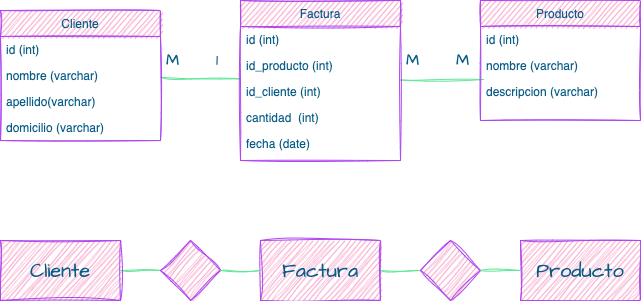

The diagram above was exported from draw.io. Its source (the exported page's mxGraphModel, read from the mxfile embedded in the PNG):
<mxGraphModel dx="946" dy="504" grid="1" gridSize="10" guides="1" tooltips="1" connect="1" arrows="1" fold="1" page="1" pageScale="1" pageWidth="827" pageHeight="1169" math="0" shadow="0">
  <root>
    <mxCell id="WIyWlLk6GJQsqaUBKTNV-0" />
    <mxCell id="WIyWlLk6GJQsqaUBKTNV-1" parent="WIyWlLk6GJQsqaUBKTNV-0" />
    <mxCell id="9GYBACTXhS9GH9Zm11eo-11" style="rounded=0;sketch=1;hachureGap=4;jiggle=2;orthogonalLoop=1;jettySize=auto;html=1;strokeColor=#60E696;fontFamily=Architects Daughter;fontSource=https%3A%2F%2Ffonts.googleapis.com%2Fcss%3Ffamily%3DArchitects%2BDaughter;fontSize=16;fontColor=#095C86;fillColor=#F694C1;endArrow=none;endFill=0;" edge="1" parent="WIyWlLk6GJQsqaUBKTNV-1" source="zkfFHV4jXpPFQw0GAbJ--0" target="zkfFHV4jXpPFQw0GAbJ--17">
      <mxGeometry relative="1" as="geometry" />
    </mxCell>
    <mxCell id="zkfFHV4jXpPFQw0GAbJ--0" value="Cliente" style="swimlane;fontStyle=0;align=center;verticalAlign=top;childLayout=stackLayout;horizontal=1;startSize=26;horizontalStack=0;resizeParent=1;resizeLast=0;collapsible=1;marginBottom=0;rounded=0;shadow=0;strokeWidth=1;fillColor=#F694C1;strokeColor=#AF45ED;fontColor=#095C86;sketch=1;" parent="WIyWlLk6GJQsqaUBKTNV-1" vertex="1">
      <mxGeometry x="80" y="130" width="160" height="130" as="geometry">
        <mxRectangle x="230" y="140" width="160" height="26" as="alternateBounds" />
      </mxGeometry>
    </mxCell>
    <mxCell id="zkfFHV4jXpPFQw0GAbJ--1" value="id (int)" style="text;align=left;verticalAlign=top;spacingLeft=4;spacingRight=4;overflow=hidden;rotatable=0;points=[[0,0.5],[1,0.5]];portConstraint=eastwest;fontColor=#095C86;rounded=0;sketch=1;" parent="zkfFHV4jXpPFQw0GAbJ--0" vertex="1">
      <mxGeometry y="26" width="160" height="26" as="geometry" />
    </mxCell>
    <mxCell id="9GYBACTXhS9GH9Zm11eo-7" value="nombre (varchar)" style="text;align=left;verticalAlign=top;spacingLeft=4;spacingRight=4;overflow=hidden;rotatable=0;points=[[0,0.5],[1,0.5]];portConstraint=eastwest;fontColor=#095C86;rounded=0;sketch=1;" vertex="1" parent="zkfFHV4jXpPFQw0GAbJ--0">
      <mxGeometry y="52" width="160" height="26" as="geometry" />
    </mxCell>
    <mxCell id="zkfFHV4jXpPFQw0GAbJ--2" value="apellido(varchar)" style="text;align=left;verticalAlign=top;spacingLeft=4;spacingRight=4;overflow=hidden;rotatable=0;points=[[0,0.5],[1,0.5]];portConstraint=eastwest;rounded=0;shadow=0;html=0;fontColor=#095C86;sketch=1;" parent="zkfFHV4jXpPFQw0GAbJ--0" vertex="1">
      <mxGeometry y="78" width="160" height="26" as="geometry" />
    </mxCell>
    <mxCell id="zkfFHV4jXpPFQw0GAbJ--3" value="domicilio (varchar)" style="text;align=left;verticalAlign=top;spacingLeft=4;spacingRight=4;overflow=hidden;rotatable=0;points=[[0,0.5],[1,0.5]];portConstraint=eastwest;rounded=0;shadow=0;html=0;fontColor=#095C86;sketch=1;" parent="zkfFHV4jXpPFQw0GAbJ--0" vertex="1">
      <mxGeometry y="104" width="160" height="26" as="geometry" />
    </mxCell>
    <mxCell id="9GYBACTXhS9GH9Zm11eo-12" style="rounded=0;sketch=1;hachureGap=4;jiggle=2;orthogonalLoop=1;jettySize=auto;html=1;entryX=0.019;entryY=0.038;entryDx=0;entryDy=0;entryPerimeter=0;strokeColor=#60E696;fontFamily=Architects Daughter;fontSource=https%3A%2F%2Ffonts.googleapis.com%2Fcss%3Ffamily%3DArchitects%2BDaughter;fontSize=16;fontColor=#095C86;fillColor=#F694C1;endArrow=none;endFill=0;" edge="1" parent="WIyWlLk6GJQsqaUBKTNV-1" source="zkfFHV4jXpPFQw0GAbJ--17" target="9GYBACTXhS9GH9Zm11eo-9">
      <mxGeometry relative="1" as="geometry" />
    </mxCell>
    <mxCell id="zkfFHV4jXpPFQw0GAbJ--17" value="Factura" style="swimlane;fontStyle=0;align=center;verticalAlign=top;childLayout=stackLayout;horizontal=1;startSize=26;horizontalStack=0;resizeParent=1;resizeLast=0;collapsible=1;marginBottom=0;rounded=0;shadow=0;strokeWidth=1;fillColor=#F694C1;strokeColor=#AF45ED;fontColor=#095C86;sketch=1;" parent="WIyWlLk6GJQsqaUBKTNV-1" vertex="1">
      <mxGeometry x="320" y="120" width="160" height="160" as="geometry">
        <mxRectangle x="550" y="140" width="160" height="26" as="alternateBounds" />
      </mxGeometry>
    </mxCell>
    <mxCell id="zkfFHV4jXpPFQw0GAbJ--18" value="id (int)" style="text;align=left;verticalAlign=top;spacingLeft=4;spacingRight=4;overflow=hidden;rotatable=0;points=[[0,0.5],[1,0.5]];portConstraint=eastwest;fontColor=#095C86;rounded=0;sketch=1;" parent="zkfFHV4jXpPFQw0GAbJ--17" vertex="1">
      <mxGeometry y="26" width="160" height="26" as="geometry" />
    </mxCell>
    <mxCell id="zkfFHV4jXpPFQw0GAbJ--19" value="id_producto (int)" style="text;align=left;verticalAlign=top;spacingLeft=4;spacingRight=4;overflow=hidden;rotatable=0;points=[[0,0.5],[1,0.5]];portConstraint=eastwest;rounded=0;shadow=0;html=0;fontColor=#095C86;sketch=1;" parent="zkfFHV4jXpPFQw0GAbJ--17" vertex="1">
      <mxGeometry y="52" width="160" height="26" as="geometry" />
    </mxCell>
    <mxCell id="zkfFHV4jXpPFQw0GAbJ--20" value="id_cliente (int)" style="text;align=left;verticalAlign=top;spacingLeft=4;spacingRight=4;overflow=hidden;rotatable=0;points=[[0,0.5],[1,0.5]];portConstraint=eastwest;rounded=0;shadow=0;html=0;fontColor=#095C86;sketch=1;" parent="zkfFHV4jXpPFQw0GAbJ--17" vertex="1">
      <mxGeometry y="78" width="160" height="26" as="geometry" />
    </mxCell>
    <mxCell id="zkfFHV4jXpPFQw0GAbJ--21" value="cantidad  (int)" style="text;align=left;verticalAlign=top;spacingLeft=4;spacingRight=4;overflow=hidden;rotatable=0;points=[[0,0.5],[1,0.5]];portConstraint=eastwest;rounded=0;shadow=0;html=0;fontColor=#095C86;sketch=1;" parent="zkfFHV4jXpPFQw0GAbJ--17" vertex="1">
      <mxGeometry y="104" width="160" height="26" as="geometry" />
    </mxCell>
    <mxCell id="zkfFHV4jXpPFQw0GAbJ--22" value="fecha (date)" style="text;align=left;verticalAlign=top;spacingLeft=4;spacingRight=4;overflow=hidden;rotatable=0;points=[[0,0.5],[1,0.5]];portConstraint=eastwest;rounded=0;shadow=0;html=0;fontColor=#095C86;sketch=1;" parent="zkfFHV4jXpPFQw0GAbJ--17" vertex="1">
      <mxGeometry y="130" width="160" height="26" as="geometry" />
    </mxCell>
    <mxCell id="9GYBACTXhS9GH9Zm11eo-1" value="Producto" style="swimlane;fontStyle=0;align=center;verticalAlign=top;childLayout=stackLayout;horizontal=1;startSize=26;horizontalStack=0;resizeParent=1;resizeLast=0;collapsible=1;marginBottom=0;rounded=0;shadow=0;strokeWidth=1;fillColor=#F694C1;strokeColor=#AF45ED;fontColor=#095C86;sketch=1;" vertex="1" parent="WIyWlLk6GJQsqaUBKTNV-1">
      <mxGeometry x="560" y="120" width="160" height="120" as="geometry">
        <mxRectangle x="230" y="140" width="160" height="26" as="alternateBounds" />
      </mxGeometry>
    </mxCell>
    <mxCell id="9GYBACTXhS9GH9Zm11eo-2" value="id (int)" style="text;align=left;verticalAlign=top;spacingLeft=4;spacingRight=4;overflow=hidden;rotatable=0;points=[[0,0.5],[1,0.5]];portConstraint=eastwest;fontColor=#095C86;rounded=0;sketch=1;" vertex="1" parent="9GYBACTXhS9GH9Zm11eo-1">
      <mxGeometry y="26" width="160" height="26" as="geometry" />
    </mxCell>
    <mxCell id="9GYBACTXhS9GH9Zm11eo-8" value="nombre (varchar)" style="text;align=left;verticalAlign=top;spacingLeft=4;spacingRight=4;overflow=hidden;rotatable=0;points=[[0,0.5],[1,0.5]];portConstraint=eastwest;fontColor=#095C86;rounded=0;sketch=1;" vertex="1" parent="9GYBACTXhS9GH9Zm11eo-1">
      <mxGeometry y="52" width="160" height="26" as="geometry" />
    </mxCell>
    <mxCell id="9GYBACTXhS9GH9Zm11eo-9" value="descripcion (varchar)" style="text;align=left;verticalAlign=top;spacingLeft=4;spacingRight=4;overflow=hidden;rotatable=0;points=[[0,0.5],[1,0.5]];portConstraint=eastwest;fontColor=#095C86;rounded=0;sketch=1;" vertex="1" parent="9GYBACTXhS9GH9Zm11eo-1">
      <mxGeometry y="78" width="160" height="26" as="geometry" />
    </mxCell>
    <mxCell id="9GYBACTXhS9GH9Zm11eo-19" style="edgeStyle=none;rounded=0;sketch=1;hachureGap=4;jiggle=2;orthogonalLoop=1;jettySize=auto;html=1;entryX=0;entryY=0.5;entryDx=0;entryDy=0;strokeColor=#60E696;fontFamily=Architects Daughter;fontSource=https%3A%2F%2Ffonts.googleapis.com%2Fcss%3Ffamily%3DArchitects%2BDaughter;fontSize=16;fontColor=#095C86;endArrow=none;endFill=0;fillColor=#F694C1;" edge="1" parent="WIyWlLk6GJQsqaUBKTNV-1" source="9GYBACTXhS9GH9Zm11eo-13" target="9GYBACTXhS9GH9Zm11eo-16">
      <mxGeometry relative="1" as="geometry" />
    </mxCell>
    <mxCell id="9GYBACTXhS9GH9Zm11eo-13" value="Cliente" style="rounded=0;whiteSpace=wrap;html=1;sketch=1;hachureGap=4;jiggle=2;strokeColor=#AF45ED;fontFamily=Architects Daughter;fontSource=https%3A%2F%2Ffonts.googleapis.com%2Fcss%3Ffamily%3DArchitects%2BDaughter;fontSize=20;fontColor=#095C86;fillColor=#F694C1;" vertex="1" parent="WIyWlLk6GJQsqaUBKTNV-1">
      <mxGeometry x="80" y="360" width="120" height="60" as="geometry" />
    </mxCell>
    <mxCell id="9GYBACTXhS9GH9Zm11eo-21" style="edgeStyle=none;rounded=0;sketch=1;hachureGap=4;jiggle=2;orthogonalLoop=1;jettySize=auto;html=1;strokeColor=#60E696;fontFamily=Architects Daughter;fontSource=https%3A%2F%2Ffonts.googleapis.com%2Fcss%3Ffamily%3DArchitects%2BDaughter;fontSize=16;fontColor=#095C86;endArrow=none;endFill=0;fillColor=#F694C1;" edge="1" parent="WIyWlLk6GJQsqaUBKTNV-1" source="9GYBACTXhS9GH9Zm11eo-14" target="9GYBACTXhS9GH9Zm11eo-18">
      <mxGeometry relative="1" as="geometry" />
    </mxCell>
    <mxCell id="9GYBACTXhS9GH9Zm11eo-14" value="Factura" style="rounded=0;whiteSpace=wrap;html=1;sketch=1;hachureGap=4;jiggle=2;strokeColor=#AF45ED;fontFamily=Architects Daughter;fontSource=https%3A%2F%2Ffonts.googleapis.com%2Fcss%3Ffamily%3DArchitects%2BDaughter;fontSize=20;fontColor=#095C86;fillColor=#F694C1;" vertex="1" parent="WIyWlLk6GJQsqaUBKTNV-1">
      <mxGeometry x="340" y="360" width="120" height="60" as="geometry" />
    </mxCell>
    <mxCell id="9GYBACTXhS9GH9Zm11eo-15" value="Producto" style="rounded=0;whiteSpace=wrap;html=1;sketch=1;hachureGap=4;jiggle=2;strokeColor=#AF45ED;fontFamily=Architects Daughter;fontSource=https%3A%2F%2Ffonts.googleapis.com%2Fcss%3Ffamily%3DArchitects%2BDaughter;fontSize=20;fontColor=#095C86;fillColor=#F694C1;" vertex="1" parent="WIyWlLk6GJQsqaUBKTNV-1">
      <mxGeometry x="600" y="360" width="120" height="60" as="geometry" />
    </mxCell>
    <mxCell id="9GYBACTXhS9GH9Zm11eo-20" style="edgeStyle=none;rounded=0;sketch=1;hachureGap=4;jiggle=2;orthogonalLoop=1;jettySize=auto;html=1;strokeColor=#60E696;fontFamily=Architects Daughter;fontSource=https%3A%2F%2Ffonts.googleapis.com%2Fcss%3Ffamily%3DArchitects%2BDaughter;fontSize=16;fontColor=#095C86;endArrow=none;endFill=0;fillColor=#F694C1;" edge="1" parent="WIyWlLk6GJQsqaUBKTNV-1" source="9GYBACTXhS9GH9Zm11eo-16" target="9GYBACTXhS9GH9Zm11eo-14">
      <mxGeometry relative="1" as="geometry" />
    </mxCell>
    <mxCell id="9GYBACTXhS9GH9Zm11eo-16" value="" style="rhombus;whiteSpace=wrap;html=1;sketch=1;hachureGap=4;jiggle=2;strokeColor=#AF45ED;fontFamily=Architects Daughter;fontSource=https%3A%2F%2Ffonts.googleapis.com%2Fcss%3Ffamily%3DArchitects%2BDaughter;fontSize=20;fontColor=#095C86;fillColor=#F694C1;" vertex="1" parent="WIyWlLk6GJQsqaUBKTNV-1">
      <mxGeometry x="240" y="360" width="60" height="60" as="geometry" />
    </mxCell>
    <mxCell id="9GYBACTXhS9GH9Zm11eo-22" style="edgeStyle=none;rounded=0;sketch=1;hachureGap=4;jiggle=2;orthogonalLoop=1;jettySize=auto;html=1;strokeColor=#60E696;fontFamily=Architects Daughter;fontSource=https%3A%2F%2Ffonts.googleapis.com%2Fcss%3Ffamily%3DArchitects%2BDaughter;fontSize=16;fontColor=#095C86;endArrow=none;endFill=0;fillColor=#F694C1;" edge="1" parent="WIyWlLk6GJQsqaUBKTNV-1" source="9GYBACTXhS9GH9Zm11eo-18" target="9GYBACTXhS9GH9Zm11eo-15">
      <mxGeometry relative="1" as="geometry" />
    </mxCell>
    <mxCell id="9GYBACTXhS9GH9Zm11eo-18" value="" style="rhombus;whiteSpace=wrap;html=1;sketch=1;hachureGap=4;jiggle=2;strokeColor=#AF45ED;fontFamily=Architects Daughter;fontSource=https%3A%2F%2Ffonts.googleapis.com%2Fcss%3Ffamily%3DArchitects%2BDaughter;fontSize=20;fontColor=#095C86;fillColor=#F694C1;" vertex="1" parent="WIyWlLk6GJQsqaUBKTNV-1">
      <mxGeometry x="500" y="360" width="60" height="60" as="geometry" />
    </mxCell>
    <mxCell id="9GYBACTXhS9GH9Zm11eo-23" value="M" style="text;strokeColor=none;fillColor=none;align=left;verticalAlign=middle;spacingLeft=4;spacingRight=4;overflow=hidden;points=[[0,0.5],[1,0.5]];portConstraint=eastwest;rotatable=0;whiteSpace=wrap;html=1;fontSize=16;sketch=1;hachureGap=4;jiggle=2;fontFamily=Architects Daughter;fontSource=https%3A%2F%2Ffonts.googleapis.com%2Fcss%3Ffamily%3DArchitects%2BDaughter;fontColor=#095C86;" vertex="1" parent="WIyWlLk6GJQsqaUBKTNV-1">
      <mxGeometry x="240" y="165" width="30" height="30" as="geometry" />
    </mxCell>
    <mxCell id="9GYBACTXhS9GH9Zm11eo-24" value="1" style="text;strokeColor=none;fillColor=none;align=left;verticalAlign=middle;spacingLeft=4;spacingRight=4;overflow=hidden;points=[[0,0.5],[1,0.5]];portConstraint=eastwest;rotatable=0;whiteSpace=wrap;html=1;fontSize=16;sketch=1;hachureGap=4;jiggle=2;fontFamily=Architects Daughter;fontSource=https%3A%2F%2Ffonts.googleapis.com%2Fcss%3Ffamily%3DArchitects%2BDaughter;fontColor=#095C86;" vertex="1" parent="WIyWlLk6GJQsqaUBKTNV-1">
      <mxGeometry x="290" y="165" width="30" height="30" as="geometry" />
    </mxCell>
    <mxCell id="9GYBACTXhS9GH9Zm11eo-25" style="edgeStyle=none;rounded=0;sketch=1;hachureGap=4;jiggle=2;orthogonalLoop=1;jettySize=auto;html=1;exitX=0;exitY=0.5;exitDx=0;exitDy=0;strokeColor=#60E696;fontFamily=Architects Daughter;fontSource=https%3A%2F%2Ffonts.googleapis.com%2Fcss%3Ffamily%3DArchitects%2BDaughter;fontSize=16;fontColor=#095C86;endArrow=none;endFill=0;fillColor=#F694C1;" edge="1" parent="WIyWlLk6GJQsqaUBKTNV-1" source="9GYBACTXhS9GH9Zm11eo-24" target="9GYBACTXhS9GH9Zm11eo-24">
      <mxGeometry relative="1" as="geometry" />
    </mxCell>
    <mxCell id="9GYBACTXhS9GH9Zm11eo-27" value="M" style="text;strokeColor=none;fillColor=none;align=left;verticalAlign=middle;spacingLeft=4;spacingRight=4;overflow=hidden;points=[[0,0.5],[1,0.5]];portConstraint=eastwest;rotatable=0;whiteSpace=wrap;html=1;fontSize=16;sketch=1;hachureGap=4;jiggle=2;fontFamily=Architects Daughter;fontSource=https%3A%2F%2Ffonts.googleapis.com%2Fcss%3Ffamily%3DArchitects%2BDaughter;fontColor=#095C86;" vertex="1" parent="WIyWlLk6GJQsqaUBKTNV-1">
      <mxGeometry x="530" y="165" width="30" height="30" as="geometry" />
    </mxCell>
    <mxCell id="9GYBACTXhS9GH9Zm11eo-28" value="M" style="text;strokeColor=none;fillColor=none;align=left;verticalAlign=middle;spacingLeft=4;spacingRight=4;overflow=hidden;points=[[0,0.5],[1,0.5]];portConstraint=eastwest;rotatable=0;whiteSpace=wrap;html=1;fontSize=16;sketch=1;hachureGap=4;jiggle=2;fontFamily=Architects Daughter;fontSource=https%3A%2F%2Ffonts.googleapis.com%2Fcss%3Ffamily%3DArchitects%2BDaughter;fontColor=#095C86;" vertex="1" parent="WIyWlLk6GJQsqaUBKTNV-1">
      <mxGeometry x="480" y="165" width="30" height="30" as="geometry" />
    </mxCell>
  </root>
</mxGraphModel>